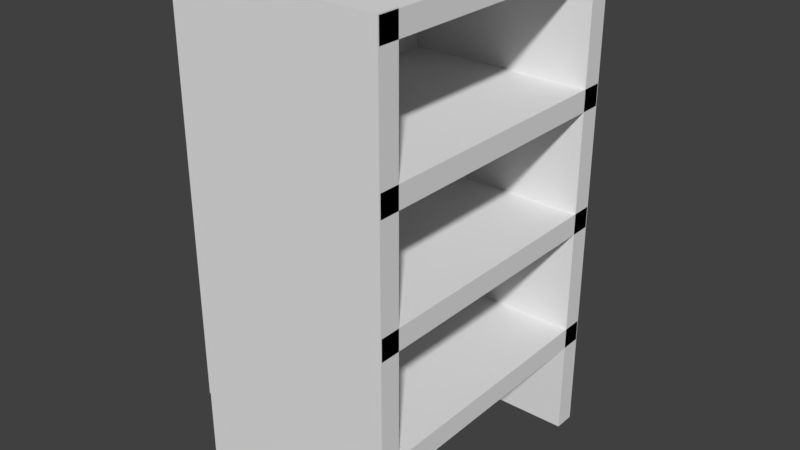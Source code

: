 # Source: KirjaHylly.blend  (saved by Blender 2.79.0; exported with 4.5.12 LTS)
import bpy
from mathutils import Matrix  # noqa: F401  (used for matrix-valued properties, if any)

bpy.ops.wm.read_factory_settings(use_empty=True)
scene = bpy.context.scene
scene.name = 'Scene'

# ---- collections
col_collection_1 = bpy.data.collections.new('Collection 1'); scene.collection.children.link(col_collection_1)

# ---- materials (node trees are filled in below, after node groups)
mat_material = bpy.data.materials.new('Material')
mat_material.alpha_threshold = 0.0
mat_material.use_transparent_shadow = False
mat_material.roughness = 0.5
mat_material.line_color = (0.0, 0.0, 0.0, 1.0)

# ---- material node trees

# ---- world
world_world = bpy.data.worlds.new('World'); scene.world = world_world
world_world.color = (0.05088, 0.05088, 0.05088)
world_world.use_sun_shadow = False
world_world.sun_shadow_jitter_overblur = 0.0
world_world.cycles.sampling_method = 'MANUAL'

# ---- meshes
me_cube_006 = bpy.data.meshes.new('Cube.006')
me_cube_006.from_pydata([(3.028, -0.783, 1.013), (3.028, -1.0, 1.013), (-1.0, -1.0, 1.013), (-1.0, -0.783, 1.013), (3.028, -0.783, 4.015), (3.028, -1.0, 4.015), (-1.0, -1.0, 4.015), (-1.0, -0.783, 4.015)], [], [(0, 1, 2, 3), (4, 7, 6, 5), (0, 4, 5, 1), (1, 5, 6, 2), (2, 6, 7, 3), (4, 0, 3, 7)])
me_cube_006.materials.append(mat_material)
me_cube_006.use_remesh_preserve_volume = False
me_cube_006.use_remesh_preserve_attributes = False
me_cube_006.use_mirror_vertex_groups = False
me_cube_006.update()
me_cube_005 = bpy.data.meshes.new('Cube.005')
me_cube_005.from_pydata([(1.111, -0.783, 1.013), (1.111, -1.0, 1.013), (-1.0, -1.0, 1.013), (-1.0, -0.783, 1.013), (1.111, -0.783, 4.015), (1.111, -1.0, 4.015), (-1.0, -1.0, 4.015), (-1.0, -0.783, 4.015)], [], [(0, 1, 2, 3), (4, 7, 6, 5), (0, 4, 5, 1), (1, 5, 6, 2), (2, 6, 7, 3), (4, 0, 3, 7)])
me_cube_005.materials.append(mat_material)
me_cube_005.use_remesh_preserve_volume = False
me_cube_005.use_remesh_preserve_attributes = False
me_cube_005.use_mirror_vertex_groups = False
me_cube_005.update()
me_cube_004 = bpy.data.meshes.new('Cube.004')
me_cube_004.from_pydata([(1.111, -0.783, 1.013), (1.111, -1.0, 1.013), (-1.0, -1.0, 1.013), (-1.0, -0.783, 1.013), (1.111, -0.783, 4.015), (1.111, -1.0, 4.015), (-1.0, -1.0, 4.015), (-1.0, -0.783, 4.015)], [], [(0, 1, 2, 3), (4, 7, 6, 5), (0, 4, 5, 1), (1, 5, 6, 2), (2, 6, 7, 3), (4, 0, 3, 7)])
me_cube_004.materials.append(mat_material)
me_cube_004.use_remesh_preserve_volume = False
me_cube_004.use_remesh_preserve_attributes = False
me_cube_004.use_mirror_vertex_groups = False
me_cube_004.update()
me_cube_003 = bpy.data.meshes.new('Cube.003')
me_cube_003.from_pydata([(1.111, -0.783, 1.013), (1.111, -1.0, 1.013), (-1.0, -1.0, 1.013), (-1.0, -0.783, 1.013), (1.111, -0.783, 4.015), (1.111, -1.0, 4.015), (-1.0, -1.0, 4.015), (-1.0, -0.783, 4.015)], [], [(0, 1, 2, 3), (4, 7, 6, 5), (0, 4, 5, 1), (1, 5, 6, 2), (2, 6, 7, 3), (4, 0, 3, 7)])
me_cube_003.materials.append(mat_material)
me_cube_003.use_remesh_preserve_volume = False
me_cube_003.use_remesh_preserve_attributes = False
me_cube_003.use_mirror_vertex_groups = False
me_cube_003.update()
me_cube_002 = bpy.data.meshes.new('Cube.002')
me_cube_002.from_pydata([(1.111, -0.783, 1.013), (1.111, -1.0, 1.013), (-1.0, -1.0, 1.013), (-1.0, -0.783, 1.013), (1.111, -0.783, 4.015), (1.111, -1.0, 4.015), (-1.0, -1.0, 4.015), (-1.0, -0.783, 4.015)], [], [(0, 1, 2, 3), (4, 7, 6, 5), (0, 4, 5, 1), (1, 5, 6, 2), (2, 6, 7, 3), (4, 0, 3, 7)])
me_cube_002.materials.append(mat_material)
me_cube_002.use_remesh_preserve_volume = False
me_cube_002.use_remesh_preserve_attributes = False
me_cube_002.use_mirror_vertex_groups = False
me_cube_002.update()
me_cube_001 = bpy.data.meshes.new('Cube.001')
me_cube_001.from_pydata([(1.111, -0.783, -1.0), (1.111, -1.0, -1.0), (-1.0, -1.0, -1.0), (-1.0, -0.783, -1.0), (1.111, -0.783, 4.026), (1.111, -1.0, 4.026), (-1.0, -1.0, 4.026), (-1.0, -0.783, 4.026)], [], [(0, 1, 2, 3), (4, 7, 6, 5), (0, 4, 5, 1), (1, 5, 6, 2), (2, 6, 7, 3), (4, 0, 3, 7)])
me_cube_001.materials.append(mat_material)
me_cube_001.use_remesh_preserve_volume = False
me_cube_001.use_remesh_preserve_attributes = False
me_cube_001.use_mirror_vertex_groups = False
me_cube_001.update()
me_cube = bpy.data.meshes.new('Cube')
me_cube.from_pydata([(1.111, -0.783, -1.0), (1.111, -1.0, -1.0), (-1.0, -1.0, -1.0), (-1.0, -0.783, -1.0), (1.111, -0.783, 4.026), (1.111, -1.0, 4.026), (-1.0, -1.0, 4.026), (-1.0, -0.783, 4.026)], [], [(0, 1, 2, 3), (4, 7, 6, 5), (0, 4, 5, 1), (1, 5, 6, 2), (2, 6, 7, 3), (4, 0, 3, 7)])
me_cube.materials.append(mat_material)
me_cube.use_remesh_preserve_volume = False
me_cube.use_remesh_preserve_attributes = False
me_cube.use_mirror_vertex_groups = False
me_cube.update()

# ---- objects
ob_cube_006 = bpy.data.objects.new('Cube.006', me_cube_006)
ob_cube_005 = bpy.data.objects.new('Cube.005', me_cube_005)
ob_cube_004 = bpy.data.objects.new('Cube.004', me_cube_004)
ob_cube_003 = bpy.data.objects.new('Cube.003', me_cube_003)
ob_cube_002 = bpy.data.objects.new('Cube.002', me_cube_002)
ob_cube_001 = bpy.data.objects.new('Cube.001', me_cube_001)
ob_cube = bpy.data.objects.new('Cube', me_cube)

# ---- transforms, parenting, visibility, modifiers, constraints
ob_cube_006.location = (-0.02398, 3.026, 4.523)
ob_cube_006.rotation_euler = (1.571, 1.571, 0.0)
ob_cube_006.lock_rotations_4d = False
ob_cube_006.empty_display_type = 'ARROWS'
ob_cube_006.lineart.crease_threshold = 0.0
ob_cube_005.location = (0.0, 3.026, 2.484)
ob_cube_005.rotation_euler = (1.571, 0.0, 0.0)
ob_cube_005.lock_rotations_4d = False
ob_cube_005.empty_display_type = 'ARROWS'
ob_cube_005.lineart.crease_threshold = 0.0
ob_cube_004.location = (0.0, 3.026, 3.761)
ob_cube_004.rotation_euler = (1.571, 0.0, 0.0)
ob_cube_004.lock_rotations_4d = False
ob_cube_004.empty_display_type = 'ARROWS'
ob_cube_004.lineart.crease_threshold = 0.0
ob_cube_003.location = (0.0, 3.026, 5.0)
ob_cube_003.rotation_euler = (1.571, 0.0, 0.0)
ob_cube_003.lock_rotations_4d = False
ob_cube_003.empty_display_type = 'ARROWS'
ob_cube_003.lineart.crease_threshold = 0.0
ob_cube_002.location = (0.0, 3.026, 6.31)
ob_cube_002.rotation_euler = (1.571, 0.0, 0.0)
ob_cube_002.lock_rotations_4d = False
ob_cube_002.empty_display_type = 'ARROWS'
ob_cube_002.lineart.crease_threshold = 0.0
ob_cube_001.location = (0.0, 2.804, 1.511)
ob_cube_001.lock_rotations_4d = False
ob_cube_001.empty_display_type = 'ARROWS'
ob_cube_001.lineart.crease_threshold = 0.0
ob_cube.location = (0.0, 0.0, 1.511)
ob_cube.lock_rotations_4d = False
ob_cube.empty_display_type = 'ARROWS'
ob_cube.lineart.crease_threshold = 0.0

# ---- collection membership
col_collection_1.objects.link(ob_cube_006)
col_collection_1.objects.link(ob_cube_005)
col_collection_1.objects.link(ob_cube_004)
col_collection_1.objects.link(ob_cube_003)
col_collection_1.objects.link(ob_cube_002)
col_collection_1.objects.link(ob_cube_001)
col_collection_1.objects.link(ob_cube)

# ---- scene / render settings (as saved in the file)
scene.frame_start = 1; scene.frame_end = 250; scene.frame_set(1)
scene.render.engine = 'BLENDER_EEVEE_NEXT'
scene.render.resolution_percentage = 50
scene.render.dither_intensity = 0.0
scene.cycles.use_denoising = False
scene.cycles.samples = 128
scene.cycles.sampling_pattern = 'TABULATED_SOBOL'
scene.cycles.use_adaptive_sampling = False
scene.cycles.use_light_tree = False
scene.cycles.blur_glossy = 0.0
scene.cycles.sample_clamp_indirect = 0.0
scene.view_settings.view_transform = 'Standard'
bpy.context.view_layer.update()

# ---- added for rendering (the .blend has no active camera and no usable light): camera, sun
cam_auto = bpy.data.cameras.new('AutoCamera')
cam_auto.lens = 50.0
cam_auto.sensor_width = 36.0
cam_auto.clip_end = 1000.0
ob_auto_camera = bpy.data.objects.new('AutoCamera', cam_auto)
scene.collection.objects.link(ob_auto_camera)
ob_auto_camera.location = (5.8175, -6.41814, 7.64314)
ob_auto_camera.rotation_euler = (1.09748, -7.21219e-08, 0.694738)
scene.camera = ob_auto_camera
light_auto_sun = bpy.data.lights.new('AutoSun', 'SUN')
light_auto_sun.energy = 3.0
light_auto_sun.angle = 0.0523599
ob_auto_sun = bpy.data.objects.new('AutoSun', light_auto_sun)
scene.collection.objects.link(ob_auto_sun)
ob_auto_sun.rotation_euler = (0.872665, 0.174533, 0.523599)
bpy.context.view_layer.update()
